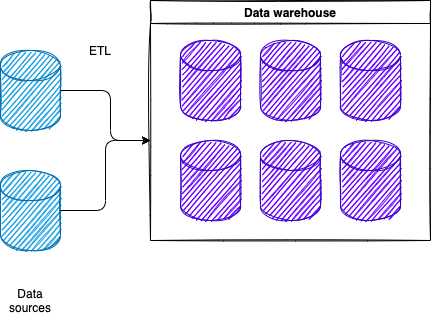

The diagram above was exported from draw.io. Its source (the exported page's mxGraphModel, read from the mxfile embedded in the PNG):
<mxGraphModel dx="292" dy="667" grid="1" gridSize="10" guides="1" tooltips="1" connect="1" arrows="1" fold="1" page="1" pageScale="1" pageWidth="850" pageHeight="1100" math="0" shadow="0">
  <root>
    <mxCell id="0" />
    <mxCell id="1" parent="0" />
    <mxCell id="2" value="" style="shape=cylinder3;whiteSpace=wrap;html=1;boundedLbl=1;backgroundOutline=1;size=15;fillColor=#1ba1e2;strokeColor=#006EAF;fontColor=#ffffff;shadow=0;sketch=1;" vertex="1" parent="1">
      <mxGeometry x="90" y="170" width="60" height="80" as="geometry" />
    </mxCell>
    <mxCell id="3" value="" style="shape=cylinder3;whiteSpace=wrap;html=1;boundedLbl=1;backgroundOutline=1;size=15;fillColor=#1ba1e2;strokeColor=#006EAF;fontColor=#ffffff;shadow=0;sketch=1;" vertex="1" parent="1">
      <mxGeometry x="90" y="290" width="60" height="80" as="geometry" />
    </mxCell>
    <mxCell id="4" value="Data sources" style="text;html=1;strokeColor=none;fillColor=none;align=center;verticalAlign=middle;whiteSpace=wrap;rounded=0;shadow=0;sketch=1;" vertex="1" parent="1">
      <mxGeometry x="90" y="410" width="60" height="20" as="geometry" />
    </mxCell>
    <mxCell id="5" value="Data warehouse" style="swimlane;shadow=0;sketch=1;" vertex="1" parent="1">
      <mxGeometry x="240" y="120" width="280" height="240" as="geometry" />
    </mxCell>
    <mxCell id="6" value="" style="shape=cylinder3;whiteSpace=wrap;html=1;boundedLbl=1;backgroundOutline=1;size=15;shadow=0;sketch=1;fillColor=#6a00ff;strokeColor=#3700CC;fontColor=#ffffff;" vertex="1" parent="5">
      <mxGeometry x="30" y="40" width="60" height="80" as="geometry" />
    </mxCell>
    <mxCell id="9" value="" style="shape=cylinder3;whiteSpace=wrap;html=1;boundedLbl=1;backgroundOutline=1;size=15;shadow=0;sketch=1;fillColor=#6a00ff;strokeColor=#3700CC;fontColor=#ffffff;" vertex="1" parent="5">
      <mxGeometry x="110" y="40" width="60" height="80" as="geometry" />
    </mxCell>
    <mxCell id="10" value="" style="shape=cylinder3;whiteSpace=wrap;html=1;boundedLbl=1;backgroundOutline=1;size=15;shadow=0;sketch=1;fillColor=#6a00ff;strokeColor=#3700CC;fontColor=#ffffff;" vertex="1" parent="5">
      <mxGeometry x="190" y="40" width="60" height="80" as="geometry" />
    </mxCell>
    <mxCell id="11" value="" style="shape=cylinder3;whiteSpace=wrap;html=1;boundedLbl=1;backgroundOutline=1;size=15;shadow=0;sketch=1;fillColor=#6a00ff;strokeColor=#3700CC;fontColor=#ffffff;" vertex="1" parent="5">
      <mxGeometry x="30" y="140" width="60" height="80" as="geometry" />
    </mxCell>
    <mxCell id="12" value="" style="shape=cylinder3;whiteSpace=wrap;html=1;boundedLbl=1;backgroundOutline=1;size=15;shadow=0;sketch=1;fillColor=#6a00ff;strokeColor=#3700CC;fontColor=#ffffff;" vertex="1" parent="5">
      <mxGeometry x="110" y="140" width="60" height="80" as="geometry" />
    </mxCell>
    <mxCell id="13" value="" style="shape=cylinder3;whiteSpace=wrap;html=1;boundedLbl=1;backgroundOutline=1;size=15;shadow=0;sketch=1;fillColor=#6a00ff;strokeColor=#3700CC;fontColor=#ffffff;" vertex="1" parent="5">
      <mxGeometry x="190" y="140" width="60" height="80" as="geometry" />
    </mxCell>
    <mxCell id="14" value="" style="edgeStyle=elbowEdgeStyle;elbow=horizontal;endArrow=classic;html=1;exitX=1;exitY=0.5;exitDx=0;exitDy=0;exitPerimeter=0;" edge="1" parent="1" source="3">
      <mxGeometry width="50" height="50" relative="1" as="geometry">
        <mxPoint x="200" y="340" as="sourcePoint" />
        <mxPoint x="240" y="260" as="targetPoint" />
      </mxGeometry>
    </mxCell>
    <mxCell id="15" value="" style="edgeStyle=elbowEdgeStyle;elbow=horizontal;endArrow=classic;html=1;exitX=1;exitY=0.5;exitDx=0;exitDy=0;exitPerimeter=0;" edge="1" parent="1" source="2">
      <mxGeometry width="50" height="50" relative="1" as="geometry">
        <mxPoint x="160" y="240" as="sourcePoint" />
        <mxPoint x="240" y="260" as="targetPoint" />
        <Array as="points">
          <mxPoint x="200" y="230" />
        </Array>
      </mxGeometry>
    </mxCell>
    <mxCell id="16" value="ETL" style="text;html=1;strokeColor=none;fillColor=none;align=center;verticalAlign=middle;whiteSpace=wrap;rounded=0;shadow=0;sketch=1;" vertex="1" parent="1">
      <mxGeometry x="170" y="160" width="40" height="20" as="geometry" />
    </mxCell>
  </root>
</mxGraphModel>